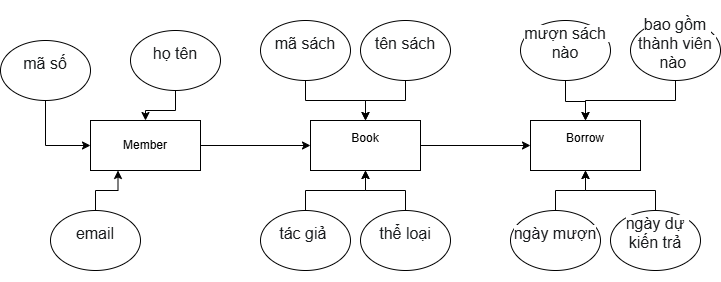

The diagram above was exported from draw.io. Its source (the exported page's mxGraphModel, read from the mxfile embedded in the PNG):
<mxGraphModel dx="1737" dy="937" grid="1" gridSize="10" guides="1" tooltips="1" connect="1" arrows="1" fold="1" page="1" pageScale="1" pageWidth="1200" pageHeight="1600" math="0" shadow="0">
  <root>
    <mxCell id="0" />
    <mxCell id="1" parent="0" />
    <mxCell id="vFPRigbs64MiVK2Q06ln-1" value="&#10;Borrow&#10;&#10;" style="rounded=0;whiteSpace=wrap;html=1;" vertex="1" parent="1">
      <mxGeometry x="540" y="260" width="110" height="50" as="geometry" />
    </mxCell>
    <mxCell id="vFPRigbs64MiVK2Q06ln-22" style="edgeStyle=orthogonalEdgeStyle;rounded=0;orthogonalLoop=1;jettySize=auto;html=1;" edge="1" parent="1" source="vFPRigbs64MiVK2Q06ln-2" target="vFPRigbs64MiVK2Q06ln-1">
      <mxGeometry relative="1" as="geometry" />
    </mxCell>
    <mxCell id="vFPRigbs64MiVK2Q06ln-2" value="&#10;Book&#10;&#10;" style="rounded=0;whiteSpace=wrap;html=1;" vertex="1" parent="1">
      <mxGeometry x="320" y="260" width="110" height="50" as="geometry" />
    </mxCell>
    <mxCell id="vFPRigbs64MiVK2Q06ln-21" style="edgeStyle=orthogonalEdgeStyle;rounded=0;orthogonalLoop=1;jettySize=auto;html=1;entryX=0;entryY=0.5;entryDx=0;entryDy=0;" edge="1" parent="1" source="vFPRigbs64MiVK2Q06ln-3" target="vFPRigbs64MiVK2Q06ln-2">
      <mxGeometry relative="1" as="geometry" />
    </mxCell>
    <mxCell id="vFPRigbs64MiVK2Q06ln-3" value="Member" style="rounded=0;whiteSpace=wrap;html=1;" vertex="1" parent="1">
      <mxGeometry x="100" y="260" width="110" height="50" as="geometry" />
    </mxCell>
    <mxCell id="vFPRigbs64MiVK2Q06ln-20" style="edgeStyle=orthogonalEdgeStyle;rounded=0;orthogonalLoop=1;jettySize=auto;html=1;exitX=0.5;exitY=1;exitDx=0;exitDy=0;entryX=0.5;entryY=0;entryDx=0;entryDy=0;" edge="1" parent="1" source="vFPRigbs64MiVK2Q06ln-4" target="vFPRigbs64MiVK2Q06ln-3">
      <mxGeometry relative="1" as="geometry" />
    </mxCell>
    <mxCell id="vFPRigbs64MiVK2Q06ln-4" value="&#10;&lt;span style=&quot;color: rgb(26, 28, 30); font-family: Roboto, sans-serif; font-size: 16px; font-style: normal; font-variant-ligatures: normal; font-variant-caps: normal; font-weight: 400; letter-spacing: normal; orphans: 2; text-align: start; text-indent: 0px; text-transform: none; widows: 2; word-spacing: 0px; -webkit-text-stroke-width: 0px; white-space: pre-wrap; background-color: rgb(255, 255, 255); text-decoration-thickness: initial; text-decoration-style: initial; text-decoration-color: initial; display: inline !important; float: none;&quot;&gt;họ tên&lt;/span&gt;&#10;&#10;" style="ellipse;whiteSpace=wrap;html=1;" vertex="1" parent="1">
      <mxGeometry x="140" y="170" width="90" height="60" as="geometry" />
    </mxCell>
    <mxCell id="vFPRigbs64MiVK2Q06ln-18" style="edgeStyle=orthogonalEdgeStyle;rounded=0;orthogonalLoop=1;jettySize=auto;html=1;entryX=0;entryY=0.5;entryDx=0;entryDy=0;" edge="1" parent="1" source="vFPRigbs64MiVK2Q06ln-5" target="vFPRigbs64MiVK2Q06ln-3">
      <mxGeometry relative="1" as="geometry" />
    </mxCell>
    <mxCell id="vFPRigbs64MiVK2Q06ln-5" value="&#10;&lt;span style=&quot;color: rgb(26, 28, 30); font-family: Roboto, sans-serif; font-size: 16px; font-style: normal; font-variant-ligatures: normal; font-variant-caps: normal; font-weight: 400; letter-spacing: normal; orphans: 2; text-align: start; text-indent: 0px; text-transform: none; widows: 2; word-spacing: 0px; -webkit-text-stroke-width: 0px; white-space: pre-wrap; background-color: rgb(255, 255, 255); text-decoration-thickness: initial; text-decoration-style: initial; text-decoration-color: initial; display: inline !important; float: none;&quot;&gt;mã số&lt;/span&gt;&#10;&#10;" style="ellipse;whiteSpace=wrap;html=1;" vertex="1" parent="1">
      <mxGeometry x="10" y="180" width="90" height="60" as="geometry" />
    </mxCell>
    <mxCell id="vFPRigbs64MiVK2Q06ln-19" style="edgeStyle=orthogonalEdgeStyle;rounded=0;orthogonalLoop=1;jettySize=auto;html=1;entryX=0.25;entryY=1;entryDx=0;entryDy=0;" edge="1" parent="1" source="vFPRigbs64MiVK2Q06ln-6" target="vFPRigbs64MiVK2Q06ln-3">
      <mxGeometry relative="1" as="geometry" />
    </mxCell>
    <mxCell id="vFPRigbs64MiVK2Q06ln-6" value="&#10;&lt;span style=&quot;color: rgb(26, 28, 30); font-family: Roboto, sans-serif; font-size: 16px; font-style: normal; font-variant-ligatures: normal; font-variant-caps: normal; font-weight: 400; letter-spacing: normal; orphans: 2; text-align: start; text-indent: 0px; text-transform: none; widows: 2; word-spacing: 0px; -webkit-text-stroke-width: 0px; white-space: pre-wrap; background-color: rgb(255, 255, 255); text-decoration-thickness: initial; text-decoration-style: initial; text-decoration-color: initial; display: inline !important; float: none;&quot;&gt;email&lt;/span&gt;&#10;&#10;" style="ellipse;whiteSpace=wrap;html=1;" vertex="1" parent="1">
      <mxGeometry x="60" y="350" width="90" height="60" as="geometry" />
    </mxCell>
    <mxCell id="vFPRigbs64MiVK2Q06ln-29" value="" style="edgeStyle=orthogonalEdgeStyle;rounded=0;orthogonalLoop=1;jettySize=auto;html=1;" edge="1" parent="1" source="vFPRigbs64MiVK2Q06ln-7" target="vFPRigbs64MiVK2Q06ln-2">
      <mxGeometry relative="1" as="geometry" />
    </mxCell>
    <mxCell id="vFPRigbs64MiVK2Q06ln-7" value="&#10;&lt;span style=&quot;color: rgb(26, 28, 30); font-family: Roboto, sans-serif; font-size: 16px; font-style: normal; font-variant-ligatures: normal; font-variant-caps: normal; font-weight: 400; letter-spacing: normal; orphans: 2; text-align: start; text-indent: 0px; text-transform: none; widows: 2; word-spacing: 0px; -webkit-text-stroke-width: 0px; white-space: pre-wrap; background-color: rgb(255, 255, 255); text-decoration-thickness: initial; text-decoration-style: initial; text-decoration-color: initial; display: inline !important; float: none;&quot;&gt;tác giả &lt;/span&gt;&#10;&#10;" style="ellipse;whiteSpace=wrap;html=1;" vertex="1" parent="1">
      <mxGeometry x="270" y="350" width="90" height="60" as="geometry" />
    </mxCell>
    <mxCell id="vFPRigbs64MiVK2Q06ln-30" value="" style="edgeStyle=orthogonalEdgeStyle;rounded=0;orthogonalLoop=1;jettySize=auto;html=1;" edge="1" parent="1" source="vFPRigbs64MiVK2Q06ln-9" target="vFPRigbs64MiVK2Q06ln-2">
      <mxGeometry relative="1" as="geometry" />
    </mxCell>
    <mxCell id="vFPRigbs64MiVK2Q06ln-9" value="&#10;&lt;span style=&quot;color: rgb(26, 28, 30); font-family: Roboto, sans-serif; font-size: 16px; font-style: normal; font-variant-ligatures: normal; font-variant-caps: normal; font-weight: 400; letter-spacing: normal; orphans: 2; text-align: start; text-indent: 0px; text-transform: none; widows: 2; word-spacing: 0px; -webkit-text-stroke-width: 0px; white-space: pre-wrap; background-color: rgb(255, 255, 255); text-decoration-thickness: initial; text-decoration-style: initial; text-decoration-color: initial; display: inline !important; float: none;&quot;&gt;mã sách&lt;/span&gt;&#10;&#10;" style="ellipse;whiteSpace=wrap;html=1;" vertex="1" parent="1">
      <mxGeometry x="270" y="160" width="90" height="60" as="geometry" />
    </mxCell>
    <mxCell id="vFPRigbs64MiVK2Q06ln-31" value="" style="edgeStyle=orthogonalEdgeStyle;rounded=0;orthogonalLoop=1;jettySize=auto;html=1;" edge="1" parent="1" source="vFPRigbs64MiVK2Q06ln-10" target="vFPRigbs64MiVK2Q06ln-2">
      <mxGeometry relative="1" as="geometry" />
    </mxCell>
    <mxCell id="vFPRigbs64MiVK2Q06ln-10" value="&#10;&lt;span style=&quot;color: rgb(26, 28, 30); font-family: Roboto, sans-serif; font-size: 16px; font-style: normal; font-variant-ligatures: normal; font-variant-caps: normal; font-weight: 400; letter-spacing: normal; orphans: 2; text-align: start; text-indent: 0px; text-transform: none; widows: 2; word-spacing: 0px; -webkit-text-stroke-width: 0px; white-space: pre-wrap; background-color: rgb(255, 255, 255); text-decoration-thickness: initial; text-decoration-style: initial; text-decoration-color: initial; display: inline !important; float: none;&quot;&gt;tên sách&lt;/span&gt;&#10;&#10;" style="ellipse;whiteSpace=wrap;html=1;" vertex="1" parent="1">
      <mxGeometry x="370" y="160" width="90" height="60" as="geometry" />
    </mxCell>
    <mxCell id="vFPRigbs64MiVK2Q06ln-11" value="&#10;&lt;span style=&quot;color: rgb(26, 28, 30); font-family: Roboto, sans-serif; font-size: 16px; font-style: normal; font-variant-ligatures: normal; font-variant-caps: normal; font-weight: 400; letter-spacing: normal; orphans: 2; text-align: start; text-indent: 0px; text-transform: none; widows: 2; word-spacing: 0px; -webkit-text-stroke-width: 0px; white-space: pre-wrap; background-color: rgb(255, 255, 255); text-decoration-thickness: initial; text-decoration-style: initial; text-decoration-color: initial; display: inline !important; float: none;&quot;&gt;mượn sách nào&lt;/span&gt;&#10;&#10;" style="ellipse;whiteSpace=wrap;html=1;" vertex="1" parent="1">
      <mxGeometry x="530" y="160" width="90" height="60" as="geometry" />
    </mxCell>
    <mxCell id="vFPRigbs64MiVK2Q06ln-27" style="edgeStyle=orthogonalEdgeStyle;rounded=0;orthogonalLoop=1;jettySize=auto;html=1;entryX=0.5;entryY=1;entryDx=0;entryDy=0;" edge="1" parent="1" source="vFPRigbs64MiVK2Q06ln-12" target="vFPRigbs64MiVK2Q06ln-1">
      <mxGeometry relative="1" as="geometry" />
    </mxCell>
    <mxCell id="vFPRigbs64MiVK2Q06ln-12" value="&#10;&lt;span style=&quot;color: rgb(26, 28, 30); font-family: Roboto, sans-serif; font-size: 16px; font-style: normal; font-variant-ligatures: normal; font-variant-caps: normal; font-weight: 400; letter-spacing: normal; orphans: 2; text-align: start; text-indent: 0px; text-transform: none; widows: 2; word-spacing: 0px; -webkit-text-stroke-width: 0px; white-space: pre-wrap; background-color: rgb(255, 255, 255); text-decoration-thickness: initial; text-decoration-style: initial; text-decoration-color: initial; display: inline !important; float: none;&quot;&gt;ngày mượn&lt;/span&gt;&#10;&#10;" style="ellipse;whiteSpace=wrap;html=1;" vertex="1" parent="1">
      <mxGeometry x="520" y="350" width="90" height="60" as="geometry" />
    </mxCell>
    <mxCell id="vFPRigbs64MiVK2Q06ln-24" value="" style="edgeStyle=orthogonalEdgeStyle;rounded=0;orthogonalLoop=1;jettySize=auto;html=1;" edge="1" parent="1" target="vFPRigbs64MiVK2Q06ln-1">
      <mxGeometry relative="1" as="geometry">
        <mxPoint x="575" y="220" as="sourcePoint" />
      </mxGeometry>
    </mxCell>
    <mxCell id="vFPRigbs64MiVK2Q06ln-25" style="edgeStyle=orthogonalEdgeStyle;rounded=0;orthogonalLoop=1;jettySize=auto;html=1;entryX=0.5;entryY=0;entryDx=0;entryDy=0;" edge="1" parent="1" source="vFPRigbs64MiVK2Q06ln-14" target="vFPRigbs64MiVK2Q06ln-1">
      <mxGeometry relative="1" as="geometry" />
    </mxCell>
    <mxCell id="vFPRigbs64MiVK2Q06ln-14" value="&#10;&lt;span style=&quot;color: rgb(26, 28, 30); font-family: Roboto, sans-serif; font-size: 16px; font-style: normal; font-variant-ligatures: normal; font-variant-caps: normal; font-weight: 400; letter-spacing: normal; orphans: 2; text-align: start; text-indent: 0px; text-transform: none; widows: 2; word-spacing: 0px; -webkit-text-stroke-width: 0px; white-space: pre-wrap; background-color: rgb(255, 255, 255); text-decoration-thickness: initial; text-decoration-style: initial; text-decoration-color: initial; display: inline !important; float: none;&quot;&gt;bao gồm thành viên nào &lt;/span&gt;&#10;&#10;" style="ellipse;whiteSpace=wrap;html=1;" vertex="1" parent="1">
      <mxGeometry x="640" y="160" width="90" height="60" as="geometry" />
    </mxCell>
    <mxCell id="vFPRigbs64MiVK2Q06ln-32" value="" style="edgeStyle=orthogonalEdgeStyle;rounded=0;orthogonalLoop=1;jettySize=auto;html=1;" edge="1" parent="1" source="vFPRigbs64MiVK2Q06ln-15" target="vFPRigbs64MiVK2Q06ln-1">
      <mxGeometry relative="1" as="geometry" />
    </mxCell>
    <mxCell id="vFPRigbs64MiVK2Q06ln-15" value="&#10;&lt;span style=&quot;color: rgb(26, 28, 30); font-family: Roboto, sans-serif; font-size: 16px; font-style: normal; font-variant-ligatures: normal; font-variant-caps: normal; font-weight: 400; letter-spacing: normal; orphans: 2; text-align: start; text-indent: 0px; text-transform: none; widows: 2; word-spacing: 0px; -webkit-text-stroke-width: 0px; white-space: pre-wrap; background-color: rgb(255, 255, 255); text-decoration-thickness: initial; text-decoration-style: initial; text-decoration-color: initial; display: inline !important; float: none;&quot;&gt;ngày dự kiến trả&lt;/span&gt;&#10;&#10;" style="ellipse;whiteSpace=wrap;html=1;" vertex="1" parent="1">
      <mxGeometry x="620" y="350" width="90" height="60" as="geometry" />
    </mxCell>
    <mxCell id="vFPRigbs64MiVK2Q06ln-28" value="" style="edgeStyle=orthogonalEdgeStyle;rounded=0;orthogonalLoop=1;jettySize=auto;html=1;" edge="1" parent="1" source="vFPRigbs64MiVK2Q06ln-17" target="vFPRigbs64MiVK2Q06ln-2">
      <mxGeometry relative="1" as="geometry" />
    </mxCell>
    <mxCell id="vFPRigbs64MiVK2Q06ln-17" value="&#10;&lt;span style=&quot;color: rgb(26, 28, 30); font-family: Roboto, sans-serif; font-size: 16px; font-style: normal; font-variant-ligatures: normal; font-variant-caps: normal; font-weight: 400; letter-spacing: normal; orphans: 2; text-align: start; text-indent: 0px; text-transform: none; widows: 2; word-spacing: 0px; -webkit-text-stroke-width: 0px; white-space: pre-wrap; background-color: rgb(255, 255, 255); text-decoration-thickness: initial; text-decoration-style: initial; text-decoration-color: initial; display: inline !important; float: none;&quot;&gt;thể loại&lt;/span&gt;&#10;&#10;" style="ellipse;whiteSpace=wrap;html=1;" vertex="1" parent="1">
      <mxGeometry x="370" y="350" width="90" height="60" as="geometry" />
    </mxCell>
  </root>
</mxGraphModel>